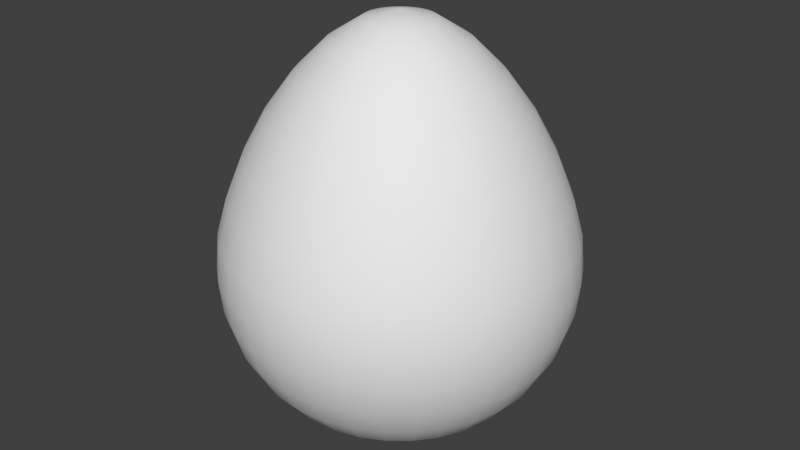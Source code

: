 # Source: egg.blend  (saved by Blender 2.72.0; exported with 4.5.12 LTS)
import bpy
from mathutils import Matrix  # noqa: F401  (used for matrix-valued properties, if any)

bpy.ops.wm.read_factory_settings(use_empty=True)
scene = bpy.context.scene
scene.name = 'Scene'

# ---- collections
col_collection_1 = bpy.data.collections.new('Collection 1'); scene.collection.children.link(col_collection_1)

# ---- world
world_world = bpy.data.worlds.new('World'); scene.world = world_world
world_world.color = (0.05088, 0.05088, 0.05088)
world_world.use_sun_shadow = False
world_world.sun_shadow_jitter_overblur = 0.0
world_world.cycles.sampling_method = 'MANUAL'
world_world.cycles.sample_map_resolution = 256

# ---- meshes
me_sphere = bpy.data.meshes.new('Sphere')
me_sphere.from_pydata([(-0.1951, 0.0, 2.354), (-0.3827, 0.0, 2.233), (-0.5556, 0.0, 2.06), (-0.7071, 0.0, 1.853), (-0.8315, 0.0, 1.624), (-0.9239, 0.0, 1.396), (-0.9808, 0.0, 1.194), (-1.0, 0.0, 0.9984), (-0.9808, 0.0, 0.8033), (-0.9239, 0.0, 0.6157), (-0.8315, 0.0, 0.4429), (-0.7071, 0.0, 0.2913), (-0.5556, 0.0, 0.167), (-0.3827, 0.0, 0.07455), (-0.1951, 0.0, 0.01765), (-0.1913, 0.03806, 2.354), (-0.3753, 0.07466, 2.233), (-0.5449, 0.1084, 2.06), (-0.6935, 0.1379, 1.853), (-0.8155, 0.1622, 1.624), (-0.9061, 0.1802, 1.396), (-0.9619, 0.1913, 1.194), (-0.9808, 0.1951, 0.9984), (-0.9619, 0.1913, 0.8033), (-0.9061, 0.1802, 0.6157), (-0.8155, 0.1622, 0.4429), (-0.6935, 0.1379, 0.2913), (-0.5449, 0.1084, 0.167), (-0.3753, 0.07466, 0.07455), (-0.1913, 0.03806, 0.01765), (-0.1802, 0.07466, 2.354), (-0.3536, 0.1464, 2.233), (-0.5133, 0.2126, 2.06), (-0.6533, 0.2706, 1.853), (-0.7682, 0.3182, 1.624), (-0.8536, 0.3536, 1.396), (-0.9061, 0.3753, 1.194), (-0.9239, 0.3827, 0.9984), (-0.9061, 0.3753, 0.8033), (-0.8536, 0.3536, 0.6157), (-0.7682, 0.3182, 0.4429), (-0.6533, 0.2706, 0.2913), (-0.5133, 0.2126, 0.167), (-0.3536, 0.1464, 0.07455), (-0.1802, 0.07466, 0.01765), (-0.1622, 0.1084, 2.354), (-0.3182, 0.2126, 2.233), (-0.4619, 0.3087, 2.06), (-0.5879, 0.3928, 1.853), (-0.6913, 0.4619, 1.624), (-0.7682, 0.5133, 1.396), (-0.8155, 0.5449, 1.194), (-0.8315, 0.5556, 0.9984), (-0.8155, 0.5449, 0.8033), (-0.7682, 0.5133, 0.6157), (-0.6913, 0.4619, 0.4429), (-0.5879, 0.3928, 0.2913), (-0.4619, 0.3087, 0.167), (-0.3182, 0.2126, 0.07455), (-0.1622, 0.1084, 0.01765), (-0.1379, 0.1379, 2.354), (-0.2706, 0.2706, 2.233), (-0.3928, 0.3928, 2.06), (-0.5, 0.5, 1.853), (-0.5879, 0.5879, 1.624), (-0.6533, 0.6533, 1.396), (-0.6935, 0.6935, 1.194), (-0.7071, 0.7071, 0.9984), (-0.6935, 0.6935, 0.8033), (-0.6533, 0.6533, 0.6157), (-0.5879, 0.5879, 0.4429), (-0.5, 0.5, 0.2913), (-0.3928, 0.3928, 0.167), (-0.2706, 0.2706, 0.07455), (-0.1379, 0.1379, 0.01765), (-0.1084, 0.1622, 2.354), (-0.2126, 0.3182, 2.233), (-0.3087, 0.4619, 2.06), (-0.3928, 0.5879, 1.853), (-0.4619, 0.6913, 1.624), (-0.5133, 0.7682, 1.396), (-0.5449, 0.8155, 1.194), (-0.5556, 0.8315, 0.9984), (-0.5449, 0.8155, 0.8033), (-0.5133, 0.7682, 0.6157), (-0.4619, 0.6913, 0.4429), (-0.3928, 0.5879, 0.2913), (-0.3087, 0.4619, 0.167), (-0.2126, 0.3182, 0.07455), (-0.1084, 0.1622, 0.01765), (-0.07466, 0.1802, 2.354), (-0.1464, 0.3536, 2.233), (-0.2126, 0.5133, 2.06), (-0.2706, 0.6533, 1.853), (-0.3182, 0.7682, 1.624), (-0.3536, 0.8536, 1.396), (-0.3753, 0.9061, 1.194), (-0.3827, 0.9239, 0.9984), (-0.3753, 0.9061, 0.8033), (-0.3536, 0.8536, 0.6157), (-0.3182, 0.7682, 0.4429), (-0.2706, 0.6533, 0.2913), (-0.2126, 0.5133, 0.167), (-0.1464, 0.3536, 0.07455), (-0.07466, 0.1802, 0.01765), (-0.03806, 0.1913, 2.354), (-0.07466, 0.3753, 2.233), (-0.1084, 0.5449, 2.06), (-0.1379, 0.6935, 1.853), (-0.1622, 0.8155, 1.624), (-0.1802, 0.9061, 1.396), (-0.1913, 0.9619, 1.194), (-0.1951, 0.9808, 0.9984), (-0.1913, 0.9619, 0.8033), (-0.1802, 0.9061, 0.6157), (-0.1622, 0.8155, 0.4429), (-0.1379, 0.6935, 0.2913), (-0.1084, 0.5449, 0.167), (-0.07466, 0.3753, 0.07455), (-0.03806, 0.1913, 0.01765), (3.266e-07, 0.1951, 2.354), (3.192e-07, 0.3827, 2.233), (3.117e-07, 0.5556, 2.06), (3.192e-07, 0.7071, 1.853), (3.341e-07, 0.8315, 1.624), (2.745e-07, 0.9239, 1.396), (3.937e-07, 0.9808, 1.194), (3.788e-07, 1.0, 0.9984), (3.937e-07, 0.9808, 0.8033), (2.298e-07, 0.9239, 0.6157), (3.341e-07, 0.8315, 0.4429), (3.192e-07, 0.7071, 0.2913), (3.415e-07, 0.5556, 0.167), (3.043e-07, 0.3827, 0.07455), (3.08e-07, 0.1951, 0.01765), (0.03806, 0.1913, 2.354), (0.07466, 0.3753, 2.233), (0.1084, 0.5449, 2.06), (0.138, 0.6935, 1.853), (0.1622, 0.8155, 1.624), (0.1802, 0.9061, 1.396), (0.1913, 0.9619, 1.194), (0.1951, 0.9808, 0.9984), (0.1913, 0.9619, 0.8033), (0.1802, 0.9061, 0.6157), (0.1622, 0.8155, 0.4429), (0.138, 0.6935, 0.2913), (0.1084, 0.5449, 0.167), (0.07466, 0.3753, 0.07455), (0.03806, 0.1913, 0.01765), (0.07466, 0.1802, 2.354), (0.1464, 0.3536, 2.233), (0.2126, 0.5133, 2.06), (0.2706, 0.6533, 1.853), (0.3182, 0.7682, 1.624), (0.3536, 0.8536, 1.396), (0.3753, 0.9061, 1.194), (0.3827, 0.9239, 0.9984), (0.3753, 0.9061, 0.8033), (0.3536, 0.8536, 0.6157), (0.3182, 0.7682, 0.4429), (0.2706, 0.6533, 0.2913), (0.2126, 0.5133, 0.167), (0.1464, 0.3536, 0.07455), (0.07466, 0.1802, 0.01765), (0.1084, 0.1622, 2.354), (0.2126, 0.3182, 2.233), (0.3087, 0.4619, 2.06), (0.3928, 0.5879, 1.853), (0.4619, 0.6913, 1.624), (0.5133, 0.7682, 1.396), (0.5449, 0.8155, 1.194), (0.5556, 0.8315, 0.9984), (0.5449, 0.8155, 0.8033), (0.5133, 0.7682, 0.6157), (0.4619, 0.6913, 0.4429), (0.3928, 0.5879, 0.2913), (0.3087, 0.4619, 0.167), (0.2126, 0.3182, 0.07455), (0.1084, 0.1622, 0.01765), (0.138, 0.1379, 2.354), (0.2706, 0.2706, 2.233), (0.3928, 0.3928, 2.06), (0.5, 0.5, 1.853), (0.5879, 0.5879, 1.624), (0.6533, 0.6533, 1.396), (0.6935, 0.6935, 1.194), (0.7071, 0.7071, 0.9984), (0.6935, 0.6935, 0.8033), (0.6533, 0.6533, 0.6157), (0.5879, 0.5879, 0.4429), (0.5, 0.5, 0.2913), (0.3928, 0.3928, 0.167), (0.2706, 0.2706, 0.07455), (0.138, 0.1379, 0.01765), (0.1622, 0.1084, 2.354), (0.3182, 0.2126, 2.233), (0.4619, 0.3087, 2.06), (0.5879, 0.3928, 1.853), (0.6913, 0.4619, 1.624), (0.7682, 0.5133, 1.396), (0.8155, 0.5449, 1.194), (0.8315, 0.5556, 0.9984), (0.8155, 0.5449, 0.8033), (0.7682, 0.5133, 0.6157), (0.6913, 0.4619, 0.4429), (0.5879, 0.3928, 0.2913), (0.4619, 0.3087, 0.167), (0.3182, 0.2126, 0.07455), (0.1622, 0.1084, 0.01765), (0.1802, 0.07466, 2.354), (0.3536, 0.1464, 2.233), (0.5133, 0.2126, 2.06), (0.6533, 0.2706, 1.853), (0.7682, 0.3182, 1.624), (0.8536, 0.3536, 1.396), (0.9061, 0.3753, 1.194), (0.9239, 0.3827, 0.9984), (0.9061, 0.3753, 0.8033), (0.8536, 0.3536, 0.6157), (0.7682, 0.3182, 0.4429), (0.6533, 0.2706, 0.2913), (0.5133, 0.2126, 0.167), (0.3536, 0.1464, 0.07455), (0.1802, 0.07466, 0.01765), (0.1913, 0.03806, 2.354), (0.3753, 0.07466, 2.233), (0.5449, 0.1084, 2.06), (0.6935, 0.1379, 1.853), (0.8155, 0.1622, 1.624), (0.9061, 0.1802, 1.396), (0.9619, 0.1913, 1.194), (0.9808, 0.1951, 0.9984), (0.9619, 0.1913, 0.8033), (0.9061, 0.1802, 0.6157), (0.8155, 0.1622, 0.4429), (0.6935, 0.1379, 0.2913), (0.5449, 0.1084, 0.167), (0.3753, 0.07466, 0.07455), (0.1913, 0.03806, 0.01765), (0.1951, -7.212e-09, 2.354), (0.3827, 4.122e-08, 2.233), (0.5556, 2.632e-08, 2.06), (0.7071, -2.584e-08, 1.853), (0.8315, -8.544e-08, 1.624), (0.9239, 6.357e-08, 1.396), (0.9808, -8.544e-08, 1.194), (1.0, -1.003e-07, 0.9984), (0.9808, -8.544e-08, 0.8033), (0.9239, 6.357e-08, 0.6157), (0.8315, -8.544e-08, 0.4429), (0.7071, -2.584e-08, 0.2913), (0.5556, -1.094e-08, 0.167), (0.3827, 3.964e-09, 0.07455), (0.1951, 3.964e-09, 0.01765), (3.258e-07, 0.0, -0.001568), (0.1913, -0.03806, 2.354), (0.3753, -0.07466, 2.233), (0.5449, -0.1084, 2.06), (0.6935, -0.1379, 1.853), (0.8155, -0.1622, 1.624), (0.9061, -0.1802, 1.396), (0.9619, -0.1913, 1.194), (0.9808, -0.1951, 0.9984), (0.9619, -0.1913, 0.8033), (0.9061, -0.1802, 0.6157), (0.8155, -0.1622, 0.4429), (0.6935, -0.1379, 0.2913), (0.5449, -0.1084, 0.167), (0.3753, -0.07466, 0.07455), (0.1913, -0.03806, 0.01765), (0.1802, -0.07466, 2.354), (0.3536, -0.1464, 2.233), (0.5133, -0.2126, 2.06), (0.6533, -0.2706, 1.853), (0.7682, -0.3182, 1.624), (0.8536, -0.3536, 1.396), (0.9061, -0.3753, 1.194), (0.9239, -0.3827, 0.9984), (0.9061, -0.3753, 0.8033), (0.8536, -0.3536, 0.6157), (0.7682, -0.3182, 0.4429), (0.6533, -0.2706, 0.2913), (0.5133, -0.2126, 0.167), (0.3536, -0.1464, 0.07455), (0.1802, -0.07466, 0.01765), (0.1622, -0.1084, 2.354), (0.3182, -0.2126, 2.233), (0.4619, -0.3087, 2.06), (0.5879, -0.3928, 1.853), (0.6913, -0.4619, 1.624), (0.7682, -0.5133, 1.396), (0.8155, -0.5449, 1.194), (0.8315, -0.5556, 0.9984), (0.8155, -0.5449, 0.8033), (0.7682, -0.5133, 0.6157), (0.6913, -0.4619, 0.4429), (0.5879, -0.3928, 0.2913), (0.4619, -0.3087, 0.167), (0.3182, -0.2126, 0.07455), (0.1622, -0.1084, 0.01765), (0.138, -0.1379, 2.354), (0.2706, -0.2706, 2.233), (0.3928, -0.3928, 2.06), (0.5, -0.5, 1.853), (0.5879, -0.5879, 1.624), (0.6533, -0.6533, 1.396), (0.6935, -0.6935, 1.194), (0.7071, -0.7071, 0.9984), (0.6935, -0.6935, 0.8033), (0.6533, -0.6533, 0.6157), (0.5879, -0.5879, 0.4429), (0.5, -0.5, 0.2913), (0.3928, -0.3928, 0.167), (0.2706, -0.2706, 0.07455), (0.1379, -0.1379, 0.01765), (0.1084, -0.1622, 2.354), (0.2126, -0.3182, 2.233), (0.3087, -0.4619, 2.06), (0.3928, -0.5879, 1.853), (0.4619, -0.6913, 1.624), (0.5133, -0.7682, 1.396), (0.5449, -0.8155, 1.194), (0.5556, -0.8315, 0.9984), (0.5449, -0.8155, 0.8033), (0.5133, -0.7682, 0.6157), (0.4619, -0.6913, 0.4429), (0.3928, -0.5879, 0.2913), (0.3087, -0.4619, 0.167), (0.2126, -0.3182, 0.07455), (0.1084, -0.1622, 0.01765), (0.07466, -0.1802, 2.354), (0.1464, -0.3536, 2.233), (0.2126, -0.5133, 2.06), (0.2706, -0.6533, 1.853), (0.3182, -0.7682, 1.624), (0.3536, -0.8536, 1.396), (0.3753, -0.9061, 1.194), (0.3827, -0.9239, 0.9984), (0.3753, -0.9061, 0.8033), (0.3536, -0.8536, 0.6157), (0.3182, -0.7682, 0.4429), (0.2706, -0.6533, 0.2913), (0.2126, -0.5133, 0.167), (0.1464, -0.3536, 0.07455), (0.07466, -0.1802, 0.01765), (0.03806, -0.1913, 2.354), (0.07466, -0.3753, 2.233), (0.1084, -0.5449, 2.06), (0.1379, -0.6935, 1.853), (0.1622, -0.8155, 1.624), (0.1802, -0.9061, 1.396), (0.1913, -0.9619, 1.194), (0.1951, -0.9808, 0.9984), (0.1913, -0.9619, 0.8033), (0.1802, -0.9061, 0.6157), (0.1622, -0.8155, 0.4429), (0.1379, -0.6935, 0.2913), (0.1084, -0.5449, 0.167), (0.07466, -0.3753, 0.07455), (0.03806, -0.1913, 0.01765), (3.117e-07, -0.1951, 2.354), (2.819e-07, -0.3827, 2.233), (2.819e-07, -0.5556, 2.06), (1.851e-07, -0.7071, 1.853), (1.404e-07, -0.8315, 1.624), (3.192e-07, -0.9239, 1.396), (9.567e-08, -0.9808, 1.194), (1.404e-07, -1.0, 0.9984), (9.567e-08, -0.9808, 0.8033), (3.192e-07, -0.9239, 0.6157), (1.404e-07, -0.8315, 0.4429), (1.851e-07, -0.7071, 0.2913), (2.596e-07, -0.5556, 0.167), (2.521e-07, -0.3827, 0.07455), (3.155e-07, -0.1951, 0.01765), (-0.03806, -0.1913, 2.354), (-0.07466, -0.3753, 2.233), (-0.1084, -0.5449, 2.06), (-0.1379, -0.6935, 1.853), (-0.1622, -0.8155, 1.624), (-0.1802, -0.9061, 1.396), (-0.1913, -0.9619, 1.194), (-0.1951, -0.9808, 0.9984), (-0.1913, -0.9619, 0.8033), (-0.1802, -0.9061, 0.6157), (-0.1622, -0.8155, 0.4429), (-0.1379, -0.6935, 0.2913), (-0.1084, -0.5449, 0.167), (-0.07466, -0.3753, 0.07455), (-0.03806, -0.1913, 0.01765), (-0.07466, -0.1802, 2.354), (-0.1464, -0.3536, 2.233), (-0.2126, -0.5133, 2.06), (-0.2706, -0.6533, 1.853), (-0.3182, -0.7682, 1.624), (-0.3536, -0.8536, 1.396), (-0.3753, -0.9061, 1.194), (-0.3827, -0.9239, 0.9984), (-0.3753, -0.9061, 0.8033), (-0.3536, -0.8536, 0.6157), (-0.3182, -0.7682, 0.4429), (-0.2706, -0.6533, 0.2913), (-0.2126, -0.5133, 0.167), (-0.1464, -0.3536, 0.07455), (-0.07466, -0.1802, 0.01765), (-0.1084, -0.1622, 2.354), (-0.2126, -0.3182, 2.233), (-0.3087, -0.4619, 2.06), (-0.3928, -0.5879, 1.853), (-0.4619, -0.6913, 1.624), (-0.5133, -0.7682, 1.396), (-0.5449, -0.8155, 1.194), (-0.5556, -0.8315, 0.9984), (-0.5449, -0.8155, 0.8033), (-0.5133, -0.7682, 0.6157), (-0.4619, -0.6913, 0.4429), (-0.3928, -0.5879, 0.2913), (-0.3087, -0.4619, 0.167), (-0.2126, -0.3182, 0.07455), (-0.1084, -0.1622, 0.01765), (-0.1379, -0.1379, 2.354), (-0.2706, -0.2706, 2.233), (-0.3928, -0.3928, 2.06), (-0.5, -0.5, 1.853), (-0.5879, -0.5879, 1.624), (-0.6533, -0.6533, 1.396), (-0.6935, -0.6935, 1.194), (-0.7071, -0.7071, 0.9984), (-0.6935, -0.6935, 0.8033), (-0.6533, -0.6533, 0.6157), (-0.5879, -0.5879, 0.4429), (-0.5, -0.5, 0.2913), (-0.3928, -0.3928, 0.167), (-0.2706, -0.2706, 0.07455), (-0.1379, -0.1379, 0.01765), (-0.1622, -0.1084, 2.354), (-0.3182, -0.2126, 2.233), (-0.4619, -0.3087, 2.06), (-0.5879, -0.3928, 1.853), (-0.6913, -0.4619, 1.624), (-0.7682, -0.5133, 1.396), (-0.8155, -0.5449, 1.194), (-0.8315, -0.5556, 0.9984), (-0.8155, -0.5449, 0.8033), (-0.7682, -0.5133, 0.6157), (-0.6913, -0.4619, 0.4429), (-0.5879, -0.3928, 0.2913), (-0.4619, -0.3087, 0.167), (-0.3182, -0.2126, 0.07455), (-0.1622, -0.1084, 0.01765), (2.48e-08, -1.247e-07, 2.4), (-0.1802, -0.07466, 2.354), (-0.3536, -0.1464, 2.233), (-0.5133, -0.2126, 2.06), (-0.6533, -0.2706, 1.853), (-0.7682, -0.3182, 1.624), (-0.8536, -0.3536, 1.396), (-0.9061, -0.3753, 1.194), (-0.9239, -0.3827, 0.9984), (-0.9061, -0.3753, 0.8033), (-0.8536, -0.3536, 0.6157), (-0.7682, -0.3182, 0.4429), (-0.6533, -0.2706, 0.2913), (-0.5133, -0.2126, 0.167), (-0.3536, -0.1464, 0.07455), (-0.1802, -0.07466, 0.01765), (-0.1913, -0.03806, 2.354), (-0.3753, -0.07466, 2.233), (-0.5449, -0.1084, 2.06), (-0.6935, -0.1379, 1.853), (-0.8155, -0.1622, 1.624), (-0.9061, -0.1802, 1.396), (-0.9619, -0.1913, 1.194), (-0.9808, -0.1951, 0.9984), (-0.9619, -0.1913, 0.8033), (-0.9061, -0.1802, 0.6157), (-0.8155, -0.1622, 0.4429), (-0.6935, -0.1379, 0.2913), (-0.5449, -0.1084, 0.167), (-0.3753, -0.07466, 0.07455), (-0.1913, -0.03806, 0.01765)], [], [(7, 6, 21, 22), (5, 4, 19, 20), (3, 2, 17, 18), (14, 13, 28, 29), (1, 0, 15, 16), (12, 11, 26, 27), (10, 9, 24, 25), (8, 7, 22, 23), (6, 5, 20, 21), (4, 3, 18, 19), (2, 1, 16, 17), (13, 12, 27, 28), (11, 10, 25, 26), (9, 8, 23, 24), (17, 16, 31, 32), (28, 27, 42, 43), (26, 25, 40, 41), (24, 23, 38, 39), (22, 21, 36, 37), (20, 19, 34, 35), (18, 17, 32, 33), (29, 28, 43, 44), (16, 15, 30, 31), (27, 26, 41, 42), (25, 24, 39, 40), (23, 22, 37, 38), (21, 20, 35, 36), (19, 18, 33, 34), (32, 31, 46, 47), (43, 42, 57, 58), (41, 40, 55, 56), (39, 38, 53, 54), (37, 36, 51, 52), (35, 34, 49, 50), (33, 32, 47, 48), (44, 43, 58, 59), (31, 30, 45, 46), (42, 41, 56, 57), (40, 39, 54, 55), (38, 37, 52, 53), (36, 35, 50, 51), (34, 33, 48, 49), (47, 46, 61, 62), (58, 57, 72, 73), (56, 55, 70, 71), (54, 53, 68, 69), (52, 51, 66, 67), (50, 49, 64, 65), (48, 47, 62, 63), (59, 58, 73, 74), (46, 45, 60, 61), (57, 56, 71, 72), (55, 54, 69, 70), (53, 52, 67, 68), (51, 50, 65, 66), (49, 48, 63, 64), (62, 61, 76, 77), (73, 72, 87, 88), (71, 70, 85, 86), (69, 68, 83, 84), (67, 66, 81, 82), (65, 64, 79, 80), (63, 62, 77, 78), (74, 73, 88, 89), (61, 60, 75, 76), (72, 71, 86, 87), (70, 69, 84, 85), (68, 67, 82, 83), (66, 65, 80, 81), (64, 63, 78, 79), (77, 76, 91, 92), (88, 87, 102, 103), (86, 85, 100, 101), (84, 83, 98, 99), (82, 81, 96, 97), (80, 79, 94, 95), (78, 77, 92, 93), (89, 88, 103, 104), (76, 75, 90, 91), (87, 86, 101, 102), (85, 84, 99, 100), (83, 82, 97, 98), (81, 80, 95, 96), (79, 78, 93, 94), (92, 91, 106, 107), (103, 102, 117, 118), (101, 100, 115, 116), (99, 98, 113, 114), (97, 96, 111, 112), (95, 94, 109, 110), (93, 92, 107, 108), (104, 103, 118, 119), (91, 90, 105, 106), (102, 101, 116, 117), (100, 99, 114, 115), (98, 97, 112, 113), (96, 95, 110, 111), (94, 93, 108, 109), (107, 106, 121, 122), (118, 117, 132, 133), (116, 115, 130, 131), (114, 113, 128, 129), (112, 111, 126, 127), (110, 109, 124, 125), (108, 107, 122, 123), (119, 118, 133, 134), (106, 105, 120, 121), (117, 116, 131, 132), (115, 114, 129, 130), (113, 112, 127, 128), (111, 110, 125, 126), (109, 108, 123, 124), (122, 121, 136, 137), (133, 132, 147, 148), (131, 130, 145, 146), (129, 128, 143, 144), (127, 126, 141, 142), (125, 124, 139, 140), (123, 122, 137, 138), (134, 133, 148, 149), (121, 120, 135, 136), (132, 131, 146, 147), (130, 129, 144, 145), (128, 127, 142, 143), (126, 125, 140, 141), (124, 123, 138, 139), (137, 136, 151, 152), (148, 147, 162, 163), (146, 145, 160, 161), (144, 143, 158, 159), (142, 141, 156, 157), (140, 139, 154, 155), (138, 137, 152, 153), (149, 148, 163, 164), (136, 135, 150, 151), (147, 146, 161, 162), (145, 144, 159, 160), (143, 142, 157, 158), (141, 140, 155, 156), (139, 138, 153, 154), (152, 151, 166, 167), (163, 162, 177, 178), (161, 160, 175, 176), (159, 158, 173, 174), (157, 156, 171, 172), (155, 154, 169, 170), (153, 152, 167, 168), (164, 163, 178, 179), (151, 150, 165, 166), (162, 161, 176, 177), (160, 159, 174, 175), (158, 157, 172, 173), (156, 155, 170, 171), (154, 153, 168, 169), (167, 166, 181, 182), (178, 177, 192, 193), (176, 175, 190, 191), (174, 173, 188, 189), (172, 171, 186, 187), (170, 169, 184, 185), (168, 167, 182, 183), (179, 178, 193, 194), (166, 165, 180, 181), (177, 176, 191, 192), (175, 174, 189, 190), (173, 172, 187, 188), (171, 170, 185, 186), (169, 168, 183, 184), (182, 181, 196, 197), (193, 192, 207, 208), (191, 190, 205, 206), (189, 188, 203, 204), (187, 186, 201, 202), (185, 184, 199, 200), (183, 182, 197, 198), (194, 193, 208, 209), (181, 180, 195, 196), (192, 191, 206, 207), (190, 189, 204, 205), (188, 187, 202, 203), (186, 185, 200, 201), (184, 183, 198, 199), (197, 196, 211, 212), (208, 207, 222, 223), (206, 205, 220, 221), (204, 203, 218, 219), (202, 201, 216, 217), (200, 199, 214, 215), (198, 197, 212, 213), (209, 208, 223, 224), (196, 195, 210, 211), (207, 206, 221, 222), (205, 204, 219, 220), (203, 202, 217, 218), (201, 200, 215, 216), (199, 198, 213, 214), (212, 211, 226, 227), (223, 222, 237, 238), (221, 220, 235, 236), (219, 218, 233, 234), (217, 216, 231, 232), (215, 214, 229, 230), (213, 212, 227, 228), (224, 223, 238, 239), (211, 210, 225, 226), (222, 221, 236, 237), (220, 219, 234, 235), (218, 217, 232, 233), (216, 215, 230, 231), (214, 213, 228, 229), (227, 226, 241, 242), (238, 237, 252, 253), (236, 235, 250, 251), (234, 233, 248, 249), (232, 231, 246, 247), (230, 229, 244, 245), (228, 227, 242, 243), (239, 238, 253, 254), (226, 225, 240, 241), (237, 236, 251, 252), (235, 234, 249, 250), (233, 232, 247, 248), (231, 230, 245, 246), (229, 228, 243, 244), (242, 241, 257, 258), (253, 252, 268, 269), (251, 250, 266, 267), (249, 248, 264, 265), (247, 246, 262, 263), (245, 244, 260, 261), (243, 242, 258, 259), (254, 253, 269, 270), (241, 240, 256, 257), (252, 251, 267, 268), (250, 249, 265, 266), (248, 247, 263, 264), (246, 245, 261, 262), (244, 243, 259, 260), (258, 257, 272, 273), (269, 268, 283, 284), (267, 266, 281, 282), (265, 264, 279, 280), (263, 262, 277, 278), (261, 260, 275, 276), (259, 258, 273, 274), (270, 269, 284, 285), (257, 256, 271, 272), (268, 267, 282, 283), (266, 265, 280, 281), (264, 263, 278, 279), (262, 261, 276, 277), (260, 259, 274, 275), (273, 272, 287, 288), (284, 283, 298, 299), (282, 281, 296, 297), (280, 279, 294, 295), (278, 277, 292, 293), (276, 275, 290, 291), (274, 273, 288, 289), (285, 284, 299, 300), (272, 271, 286, 287), (283, 282, 297, 298), (281, 280, 295, 296), (279, 278, 293, 294), (277, 276, 291, 292), (275, 274, 289, 290), (288, 287, 302, 303), (299, 298, 313, 314), (297, 296, 311, 312), (295, 294, 309, 310), (293, 292, 307, 308), (291, 290, 305, 306), (289, 288, 303, 304), (300, 299, 314, 315), (287, 286, 301, 302), (298, 297, 312, 313), (296, 295, 310, 311), (294, 293, 308, 309), (292, 291, 306, 307), (290, 289, 304, 305), (303, 302, 317, 318), (314, 313, 328, 329), (312, 311, 326, 327), (310, 309, 324, 325), (308, 307, 322, 323), (306, 305, 320, 321), (304, 303, 318, 319), (315, 314, 329, 330), (302, 301, 316, 317), (313, 312, 327, 328), (311, 310, 325, 326), (309, 308, 323, 324), (307, 306, 321, 322), (305, 304, 319, 320), (318, 317, 332, 333), (329, 328, 343, 344), (327, 326, 341, 342), (325, 324, 339, 340), (323, 322, 337, 338), (321, 320, 335, 336), (319, 318, 333, 334), (330, 329, 344, 345), (317, 316, 331, 332), (328, 327, 342, 343), (326, 325, 340, 341), (324, 323, 338, 339), (322, 321, 336, 337), (320, 319, 334, 335), (333, 332, 347, 348), (344, 343, 358, 359), (342, 341, 356, 357), (340, 339, 354, 355), (338, 337, 352, 353), (336, 335, 350, 351), (334, 333, 348, 349), (345, 344, 359, 360), (332, 331, 346, 347), (343, 342, 357, 358), (341, 340, 355, 356), (339, 338, 353, 354), (337, 336, 351, 352), (335, 334, 349, 350), (348, 347, 362, 363), (359, 358, 373, 374), (357, 356, 371, 372), (355, 354, 369, 370), (353, 352, 367, 368), (351, 350, 365, 366), (349, 348, 363, 364), (360, 359, 374, 375), (347, 346, 361, 362), (358, 357, 372, 373), (356, 355, 370, 371), (354, 353, 368, 369), (352, 351, 366, 367), (350, 349, 364, 365), (363, 362, 377, 378), (374, 373, 388, 389), (372, 371, 386, 387), (370, 369, 384, 385), (368, 367, 382, 383), (366, 365, 380, 381), (364, 363, 378, 379), (375, 374, 389, 390), (362, 361, 376, 377), (373, 372, 387, 388), (371, 370, 385, 386), (369, 368, 383, 384), (367, 366, 381, 382), (365, 364, 379, 380), (378, 377, 392, 393), (389, 388, 403, 404), (387, 386, 401, 402), (385, 384, 399, 400), (383, 382, 397, 398), (381, 380, 395, 396), (379, 378, 393, 394), (390, 389, 404, 405), (377, 376, 391, 392), (388, 387, 402, 403), (386, 385, 400, 401), (384, 383, 398, 399), (382, 381, 396, 397), (380, 379, 394, 395), (393, 392, 407, 408), (404, 403, 418, 419), (402, 401, 416, 417), (400, 399, 414, 415), (398, 397, 412, 413), (396, 395, 410, 411), (394, 393, 408, 409), (405, 404, 419, 420), (392, 391, 406, 407), (403, 402, 417, 418), (401, 400, 415, 416), (399, 398, 413, 414), (397, 396, 411, 412), (395, 394, 409, 410), (408, 407, 422, 423), (419, 418, 433, 434), (417, 416, 431, 432), (415, 414, 429, 430), (413, 412, 427, 428), (411, 410, 425, 426), (409, 408, 423, 424), (420, 419, 434, 435), (407, 406, 421, 422), (418, 417, 432, 433), (416, 415, 430, 431), (414, 413, 428, 429), (412, 411, 426, 427), (410, 409, 424, 425), (423, 422, 437, 438), (434, 433, 448, 449), (432, 431, 446, 447), (430, 429, 444, 445), (428, 427, 442, 443), (426, 425, 440, 441), (424, 423, 438, 439), (435, 434, 449, 450), (422, 421, 436, 437), (433, 432, 447, 448), (431, 430, 445, 446), (429, 428, 443, 444), (427, 426, 441, 442), (425, 424, 439, 440), (438, 437, 453, 454), (449, 448, 464, 465), (447, 446, 462, 463), (445, 444, 460, 461), (443, 442, 458, 459), (441, 440, 456, 457), (439, 438, 454, 455), (450, 449, 465, 466), (437, 436, 452, 453), (448, 447, 463, 464), (446, 445, 461, 462), (444, 443, 459, 460), (442, 441, 457, 458), (440, 439, 455, 456), (454, 453, 468, 469), (465, 464, 479, 480), (463, 462, 477, 478), (461, 460, 475, 476), (459, 458, 473, 474), (457, 456, 471, 472), (455, 454, 469, 470), (466, 465, 480, 481), (453, 452, 467, 468), (464, 463, 478, 479), (462, 461, 476, 477), (460, 459, 474, 475), (458, 457, 472, 473), (456, 455, 470, 471), (255, 14, 29), (0, 451, 15), (15, 451, 30), (255, 29, 44), (30, 451, 45), (255, 44, 59), (45, 451, 60), (255, 59, 74), (60, 451, 75), (255, 74, 89), (75, 451, 90), (255, 89, 104), (90, 451, 105), (255, 104, 119), (105, 451, 120), (255, 119, 134), (120, 451, 135), (255, 134, 149), (135, 451, 150), (255, 149, 164), (150, 451, 165), (255, 164, 179), (165, 451, 180), (255, 179, 194), (180, 451, 195), (255, 194, 209), (195, 451, 210), (255, 209, 224), (210, 451, 225), (255, 224, 239), (225, 451, 240), (255, 239, 254), (240, 451, 256), (255, 254, 270), (256, 451, 271), (255, 270, 285), (271, 451, 286), (255, 285, 300), (286, 451, 301), (255, 300, 315), (301, 451, 316), (255, 315, 330), (316, 451, 331), (255, 330, 345), (331, 451, 346), (255, 345, 360), (346, 451, 361), (255, 360, 375), (361, 451, 376), (255, 375, 390), (376, 451, 391), (255, 390, 405), (391, 451, 406), (255, 405, 420), (406, 451, 421), (255, 420, 435), (421, 451, 436), (255, 435, 450), (436, 451, 452), (255, 450, 466), (452, 451, 467), (255, 466, 481), (469, 468, 1, 2), (480, 479, 12, 13), (467, 451, 0), (478, 477, 10, 11), (476, 475, 8, 9), (474, 473, 6, 7), (472, 471, 4, 5), (470, 469, 2, 3), (481, 480, 13, 14), (468, 467, 0, 1), (479, 478, 11, 12), (477, 476, 9, 10), (475, 474, 7, 8), (473, 472, 5, 6), (471, 470, 3, 4), (255, 481, 14)])
me_sphere.polygons.foreach_set('use_smooth', [True] * 512)
me_sphere.use_remesh_preserve_volume = False
me_sphere.use_remesh_preserve_attributes = False
me_sphere.use_mirror_vertex_groups = False
me_sphere.update()

# ---- objects
ob_egg = bpy.data.objects.new('egg', me_sphere)

# ---- transforms, parenting, visibility, modifiers, constraints
ob_egg.location = (0.0, 0.0, 0.0)
ob_egg.lineart.crease_threshold = 0.0

# ---- collection membership
col_collection_1.objects.link(ob_egg)

# ---- scene / render settings (as saved in the file)
scene.frame_start = 1; scene.frame_end = 250; scene.frame_set(1)
scene.render.engine = 'BLENDER_EEVEE_NEXT'
scene.render.resolution_percentage = 50
scene.render.dither_intensity = 0.0
scene.cycles.use_denoising = False
scene.cycles.samples = 10
scene.cycles.sampling_pattern = 'TABULATED_SOBOL'
scene.cycles.light_sampling_threshold = 0.0
scene.cycles.use_adaptive_sampling = False
scene.cycles.use_light_tree = False
scene.cycles.blur_glossy = 0.0
scene.cycles.pixel_filter_type = 'GAUSSIAN'
scene.cycles.sample_clamp_indirect = 0.0
scene.view_settings.view_transform = 'Standard'
bpy.context.view_layer.update()

# ---- added for rendering (the .blend has no active camera and no usable light): camera, sun
cam_auto = bpy.data.cameras.new('AutoCamera')
cam_auto.lens = 50.0
cam_auto.sensor_width = 36.0
cam_auto.clip_end = 1000.0
ob_auto_camera = bpy.data.objects.new('AutoCamera', cam_auto)
scene.collection.objects.link(ob_auto_camera)
ob_auto_camera.location = (3.43291, -4.11949, 3.94545)
ob_auto_camera.rotation_euler = (1.09748, -7.21219e-08, 0.694738)
scene.camera = ob_auto_camera
light_auto_sun = bpy.data.lights.new('AutoSun', 'SUN')
light_auto_sun.energy = 3.0
light_auto_sun.angle = 0.0523599
ob_auto_sun = bpy.data.objects.new('AutoSun', light_auto_sun)
scene.collection.objects.link(ob_auto_sun)
ob_auto_sun.rotation_euler = (0.872665, 0.174533, 0.523599)
bpy.context.view_layer.update()
